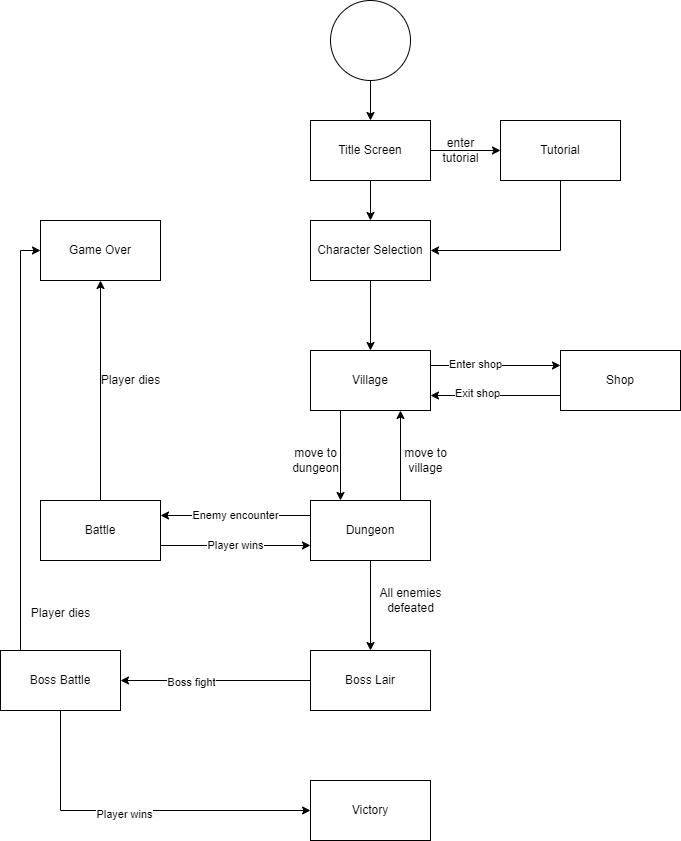

The diagram above was exported from draw.io. Its source (the exported page's mxGraphModel, read from the mxfile embedded in the PNG):
<mxGraphModel dx="1050" dy="541" grid="1" gridSize="10" guides="1" tooltips="1" connect="1" arrows="1" fold="1" page="1" pageScale="1" pageWidth="850" pageHeight="1100" math="0" shadow="0">
  <root>
    <mxCell id="0" />
    <mxCell id="1" parent="0" />
    <mxCell id="pI3Lav6ONthIA-bKdvVO-2" style="edgeStyle=orthogonalEdgeStyle;rounded=0;orthogonalLoop=1;jettySize=auto;html=1;exitX=0.5;exitY=1;exitDx=0;exitDy=0;entryX=0.5;entryY=0;entryDx=0;entryDy=0;" edge="1" parent="1" source="ymVtF7NzaQhNTOHZZ768-1" target="pI3Lav6ONthIA-bKdvVO-1">
      <mxGeometry relative="1" as="geometry" />
    </mxCell>
    <mxCell id="ymVtF7NzaQhNTOHZZ768-1" value="" style="ellipse;whiteSpace=wrap;html=1;aspect=fixed;" parent="1" vertex="1">
      <mxGeometry x="390" y="20" width="80" height="80" as="geometry" />
    </mxCell>
    <mxCell id="hSYP4ruxqXBzqQ40zgFg-18" style="edgeStyle=orthogonalEdgeStyle;rounded=0;orthogonalLoop=1;jettySize=auto;html=1;exitX=0.5;exitY=1;exitDx=0;exitDy=0;entryX=0.5;entryY=0;entryDx=0;entryDy=0;" parent="1" source="ymVtF7NzaQhNTOHZZ768-2" target="hSYP4ruxqXBzqQ40zgFg-8" edge="1">
      <mxGeometry relative="1" as="geometry" />
    </mxCell>
    <mxCell id="ymVtF7NzaQhNTOHZZ768-2" value="Character Selection" style="rounded=0;whiteSpace=wrap;html=1;" parent="1" vertex="1">
      <mxGeometry x="370" y="240" width="120" height="60" as="geometry" />
    </mxCell>
    <mxCell id="hSYP4ruxqXBzqQ40zgFg-10" style="edgeStyle=orthogonalEdgeStyle;rounded=0;orthogonalLoop=1;jettySize=auto;html=1;exitX=0.25;exitY=1;exitDx=0;exitDy=0;entryX=0.25;entryY=0;entryDx=0;entryDy=0;" parent="1" source="hSYP4ruxqXBzqQ40zgFg-8" target="hSYP4ruxqXBzqQ40zgFg-9" edge="1">
      <mxGeometry relative="1" as="geometry" />
    </mxCell>
    <mxCell id="hSYP4ruxqXBzqQ40zgFg-26" style="edgeStyle=orthogonalEdgeStyle;rounded=0;orthogonalLoop=1;jettySize=auto;html=1;exitX=1;exitY=0.25;exitDx=0;exitDy=0;entryX=0;entryY=0.25;entryDx=0;entryDy=0;" parent="1" source="hSYP4ruxqXBzqQ40zgFg-8" target="hSYP4ruxqXBzqQ40zgFg-23" edge="1">
      <mxGeometry relative="1" as="geometry" />
    </mxCell>
    <mxCell id="hSYP4ruxqXBzqQ40zgFg-27" value="Enter shop" style="edgeLabel;html=1;align=center;verticalAlign=middle;resizable=0;points=[];" parent="hSYP4ruxqXBzqQ40zgFg-26" vertex="1" connectable="0">
      <mxGeometry x="-0.3262" y="2" relative="1" as="geometry">
        <mxPoint as="offset" />
      </mxGeometry>
    </mxCell>
    <mxCell id="hSYP4ruxqXBzqQ40zgFg-8" value="Village" style="rounded=0;whiteSpace=wrap;html=1;" parent="1" vertex="1">
      <mxGeometry x="370" y="370" width="120" height="60" as="geometry" />
    </mxCell>
    <mxCell id="hSYP4ruxqXBzqQ40zgFg-11" style="edgeStyle=orthogonalEdgeStyle;rounded=0;orthogonalLoop=1;jettySize=auto;html=1;exitX=0.75;exitY=0;exitDx=0;exitDy=0;entryX=0.75;entryY=1;entryDx=0;entryDy=0;" parent="1" source="hSYP4ruxqXBzqQ40zgFg-9" target="hSYP4ruxqXBzqQ40zgFg-8" edge="1">
      <mxGeometry relative="1" as="geometry" />
    </mxCell>
    <mxCell id="hSYP4ruxqXBzqQ40zgFg-41" value="Enemy encounter" style="edgeStyle=orthogonalEdgeStyle;rounded=0;orthogonalLoop=1;jettySize=auto;html=1;exitX=0;exitY=0.25;exitDx=0;exitDy=0;entryX=1;entryY=0.25;entryDx=0;entryDy=0;" parent="1" source="hSYP4ruxqXBzqQ40zgFg-9" target="hSYP4ruxqXBzqQ40zgFg-40" edge="1">
      <mxGeometry relative="1" as="geometry" />
    </mxCell>
    <mxCell id="hSYP4ruxqXBzqQ40zgFg-49" style="edgeStyle=orthogonalEdgeStyle;rounded=0;orthogonalLoop=1;jettySize=auto;html=1;exitX=0.5;exitY=1;exitDx=0;exitDy=0;" parent="1" source="hSYP4ruxqXBzqQ40zgFg-9" target="hSYP4ruxqXBzqQ40zgFg-48" edge="1">
      <mxGeometry relative="1" as="geometry" />
    </mxCell>
    <mxCell id="hSYP4ruxqXBzqQ40zgFg-9" value="Dungeon" style="rounded=0;whiteSpace=wrap;html=1;" parent="1" vertex="1">
      <mxGeometry x="370" y="520" width="120" height="60" as="geometry" />
    </mxCell>
    <mxCell id="hSYP4ruxqXBzqQ40zgFg-12" value="move to &lt;br&gt;village" style="text;html=1;align=center;verticalAlign=middle;resizable=0;points=[];autosize=1;strokeColor=none;fillColor=none;" parent="1" vertex="1">
      <mxGeometry x="450" y="460" width="70" height="40" as="geometry" />
    </mxCell>
    <mxCell id="hSYP4ruxqXBzqQ40zgFg-13" value="move to&lt;br&gt;dungeon" style="text;html=1;align=center;verticalAlign=middle;resizable=0;points=[];autosize=1;strokeColor=none;fillColor=none;" parent="1" vertex="1">
      <mxGeometry x="340" y="460" width="70" height="40" as="geometry" />
    </mxCell>
    <mxCell id="hSYP4ruxqXBzqQ40zgFg-28" style="edgeStyle=orthogonalEdgeStyle;rounded=0;orthogonalLoop=1;jettySize=auto;html=1;exitX=0;exitY=0.75;exitDx=0;exitDy=0;entryX=1;entryY=0.75;entryDx=0;entryDy=0;" parent="1" source="hSYP4ruxqXBzqQ40zgFg-23" target="hSYP4ruxqXBzqQ40zgFg-8" edge="1">
      <mxGeometry relative="1" as="geometry" />
    </mxCell>
    <mxCell id="hSYP4ruxqXBzqQ40zgFg-29" value="Exit shop" style="edgeLabel;html=1;align=center;verticalAlign=middle;resizable=0;points=[];" parent="hSYP4ruxqXBzqQ40zgFg-28" vertex="1" connectable="0">
      <mxGeometry x="0.2954" y="-3" relative="1" as="geometry">
        <mxPoint as="offset" />
      </mxGeometry>
    </mxCell>
    <mxCell id="hSYP4ruxqXBzqQ40zgFg-23" value="Shop" style="rounded=0;whiteSpace=wrap;html=1;" parent="1" vertex="1">
      <mxGeometry x="620" y="370" width="120" height="60" as="geometry" />
    </mxCell>
    <mxCell id="hSYP4ruxqXBzqQ40zgFg-43" value="Player wins" style="edgeStyle=orthogonalEdgeStyle;rounded=0;orthogonalLoop=1;jettySize=auto;html=1;exitX=1;exitY=0.75;exitDx=0;exitDy=0;entryX=0;entryY=0.75;entryDx=0;entryDy=0;" parent="1" source="hSYP4ruxqXBzqQ40zgFg-40" target="hSYP4ruxqXBzqQ40zgFg-9" edge="1">
      <mxGeometry relative="1" as="geometry" />
    </mxCell>
    <mxCell id="hSYP4ruxqXBzqQ40zgFg-45" style="edgeStyle=orthogonalEdgeStyle;rounded=0;orthogonalLoop=1;jettySize=auto;html=1;exitX=0.5;exitY=0;exitDx=0;exitDy=0;entryX=0.5;entryY=1;entryDx=0;entryDy=0;" parent="1" source="hSYP4ruxqXBzqQ40zgFg-40" target="hSYP4ruxqXBzqQ40zgFg-44" edge="1">
      <mxGeometry relative="1" as="geometry" />
    </mxCell>
    <mxCell id="hSYP4ruxqXBzqQ40zgFg-40" value="Battle" style="whiteSpace=wrap;html=1;" parent="1" vertex="1">
      <mxGeometry x="100" y="520" width="120" height="60" as="geometry" />
    </mxCell>
    <mxCell id="hSYP4ruxqXBzqQ40zgFg-44" value="Game Over" style="whiteSpace=wrap;html=1;" parent="1" vertex="1">
      <mxGeometry x="100" y="240" width="120" height="60" as="geometry" />
    </mxCell>
    <mxCell id="hSYP4ruxqXBzqQ40zgFg-46" value="Player dies" style="text;html=1;align=center;verticalAlign=middle;resizable=0;points=[];autosize=1;strokeColor=none;fillColor=none;" parent="1" vertex="1">
      <mxGeometry x="150" y="385" width="80" height="30" as="geometry" />
    </mxCell>
    <mxCell id="hSYP4ruxqXBzqQ40zgFg-59" style="edgeStyle=orthogonalEdgeStyle;rounded=0;orthogonalLoop=1;jettySize=auto;html=1;exitX=0;exitY=0.5;exitDx=0;exitDy=0;entryX=1;entryY=0.5;entryDx=0;entryDy=0;" parent="1" source="hSYP4ruxqXBzqQ40zgFg-48" target="hSYP4ruxqXBzqQ40zgFg-54" edge="1">
      <mxGeometry relative="1" as="geometry" />
    </mxCell>
    <mxCell id="hSYP4ruxqXBzqQ40zgFg-60" value="Boss fight" style="edgeLabel;html=1;align=center;verticalAlign=middle;resizable=0;points=[];" parent="hSYP4ruxqXBzqQ40zgFg-59" vertex="1" connectable="0">
      <mxGeometry x="0.2653" y="1" relative="1" as="geometry">
        <mxPoint as="offset" />
      </mxGeometry>
    </mxCell>
    <mxCell id="hSYP4ruxqXBzqQ40zgFg-48" value="Boss Lair" style="rounded=0;whiteSpace=wrap;html=1;" parent="1" vertex="1">
      <mxGeometry x="370" y="670" width="120" height="60" as="geometry" />
    </mxCell>
    <mxCell id="hSYP4ruxqXBzqQ40zgFg-50" value="All enemies &lt;br&gt;defeated" style="text;html=1;align=center;verticalAlign=middle;resizable=0;points=[];autosize=1;strokeColor=none;fillColor=none;" parent="1" vertex="1">
      <mxGeometry x="425" y="600" width="90" height="40" as="geometry" />
    </mxCell>
    <mxCell id="hSYP4ruxqXBzqQ40zgFg-51" value="Victory" style="whiteSpace=wrap;html=1;" parent="1" vertex="1">
      <mxGeometry x="370" y="800" width="120" height="60" as="geometry" />
    </mxCell>
    <mxCell id="hSYP4ruxqXBzqQ40zgFg-55" style="edgeStyle=orthogonalEdgeStyle;rounded=0;orthogonalLoop=1;jettySize=auto;html=1;exitX=0.5;exitY=0;exitDx=0;exitDy=0;entryX=0;entryY=0.5;entryDx=0;entryDy=0;" parent="1" source="hSYP4ruxqXBzqQ40zgFg-54" target="hSYP4ruxqXBzqQ40zgFg-44" edge="1">
      <mxGeometry relative="1" as="geometry">
        <Array as="points">
          <mxPoint x="80" y="670" />
          <mxPoint x="80" y="270" />
        </Array>
      </mxGeometry>
    </mxCell>
    <mxCell id="hSYP4ruxqXBzqQ40zgFg-57" style="edgeStyle=orthogonalEdgeStyle;rounded=0;orthogonalLoop=1;jettySize=auto;html=1;exitX=0.5;exitY=1;exitDx=0;exitDy=0;entryX=0;entryY=0.5;entryDx=0;entryDy=0;" parent="1" source="hSYP4ruxqXBzqQ40zgFg-54" target="hSYP4ruxqXBzqQ40zgFg-51" edge="1">
      <mxGeometry relative="1" as="geometry" />
    </mxCell>
    <mxCell id="hSYP4ruxqXBzqQ40zgFg-58" value="Player wins" style="edgeLabel;html=1;align=center;verticalAlign=middle;resizable=0;points=[];" parent="hSYP4ruxqXBzqQ40zgFg-57" vertex="1" connectable="0">
      <mxGeometry x="-0.0658" y="-3" relative="1" as="geometry">
        <mxPoint as="offset" />
      </mxGeometry>
    </mxCell>
    <mxCell id="hSYP4ruxqXBzqQ40zgFg-54" value="Boss Battle" style="whiteSpace=wrap;html=1;" parent="1" vertex="1">
      <mxGeometry x="60" y="670" width="120" height="60" as="geometry" />
    </mxCell>
    <mxCell id="hSYP4ruxqXBzqQ40zgFg-56" value="Player dies" style="text;html=1;align=center;verticalAlign=middle;resizable=0;points=[];autosize=1;strokeColor=none;fillColor=none;" parent="1" vertex="1">
      <mxGeometry x="80" y="618" width="80" height="30" as="geometry" />
    </mxCell>
    <mxCell id="pI3Lav6ONthIA-bKdvVO-3" style="edgeStyle=orthogonalEdgeStyle;rounded=0;orthogonalLoop=1;jettySize=auto;html=1;exitX=0.5;exitY=1;exitDx=0;exitDy=0;" edge="1" parent="1" source="pI3Lav6ONthIA-bKdvVO-1" target="ymVtF7NzaQhNTOHZZ768-2">
      <mxGeometry relative="1" as="geometry" />
    </mxCell>
    <mxCell id="pI3Lav6ONthIA-bKdvVO-5" style="edgeStyle=orthogonalEdgeStyle;rounded=0;orthogonalLoop=1;jettySize=auto;html=1;exitX=1;exitY=0.5;exitDx=0;exitDy=0;entryX=0;entryY=0.5;entryDx=0;entryDy=0;" edge="1" parent="1" source="pI3Lav6ONthIA-bKdvVO-1" target="pI3Lav6ONthIA-bKdvVO-4">
      <mxGeometry relative="1" as="geometry" />
    </mxCell>
    <mxCell id="pI3Lav6ONthIA-bKdvVO-1" value="Title Screen" style="rounded=0;whiteSpace=wrap;html=1;" vertex="1" parent="1">
      <mxGeometry x="370" y="140" width="120" height="60" as="geometry" />
    </mxCell>
    <mxCell id="pI3Lav6ONthIA-bKdvVO-6" style="edgeStyle=orthogonalEdgeStyle;rounded=0;orthogonalLoop=1;jettySize=auto;html=1;exitX=0.5;exitY=1;exitDx=0;exitDy=0;entryX=1;entryY=0.5;entryDx=0;entryDy=0;" edge="1" parent="1" source="pI3Lav6ONthIA-bKdvVO-4" target="ymVtF7NzaQhNTOHZZ768-2">
      <mxGeometry relative="1" as="geometry" />
    </mxCell>
    <mxCell id="pI3Lav6ONthIA-bKdvVO-4" value="Tutorial" style="rounded=0;whiteSpace=wrap;html=1;" vertex="1" parent="1">
      <mxGeometry x="560" y="140" width="120" height="60" as="geometry" />
    </mxCell>
    <mxCell id="pI3Lav6ONthIA-bKdvVO-7" value="enter&lt;br&gt;tutorial" style="text;html=1;align=center;verticalAlign=middle;resizable=0;points=[];autosize=1;strokeColor=none;fillColor=none;" vertex="1" parent="1">
      <mxGeometry x="490" y="150" width="60" height="40" as="geometry" />
    </mxCell>
  </root>
</mxGraphModel>